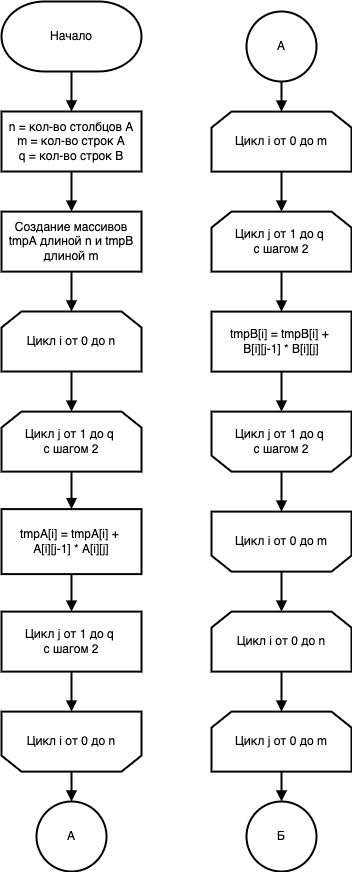

The diagram above was exported from draw.io. Its source (the exported page's mxGraphModel, read from the mxfile embedded in the PNG):
<mxGraphModel dx="2365" dy="1338" grid="1" gridSize="10" guides="1" tooltips="1" connect="1" arrows="1" fold="1" page="1" pageScale="1" pageWidth="827" pageHeight="1169" math="0" shadow="0">
  <root>
    <mxCell id="0" />
    <mxCell id="1" parent="0" />
    <mxCell id="brC3pBSqLYLdtff-5RRU-22" style="edgeStyle=orthogonalEdgeStyle;rounded=0;orthogonalLoop=1;jettySize=auto;html=1;exitX=0.5;exitY=1;exitDx=0;exitDy=0;exitPerimeter=0;entryX=0.5;entryY=0;entryDx=0;entryDy=0;strokeWidth=2;endArrow=block;endFill=1;" edge="1" parent="1" source="BDx2U2NsKaXYG4YdyOhM-1" target="bWCL9g9lG03QNy08eShe-1">
      <mxGeometry relative="1" as="geometry" />
    </mxCell>
    <mxCell id="BDx2U2NsKaXYG4YdyOhM-1" value="Начало" style="strokeWidth=2;html=1;shape=mxgraph.flowchart.terminator;whiteSpace=wrap;" vertex="1" parent="1">
      <mxGeometry x="218" y="80" width="140" height="70" as="geometry" />
    </mxCell>
    <mxCell id="brC3pBSqLYLdtff-5RRU-23" style="edgeStyle=orthogonalEdgeStyle;rounded=0;orthogonalLoop=1;jettySize=auto;html=1;exitX=0.5;exitY=1;exitDx=0;exitDy=0;entryX=0.5;entryY=0;entryDx=0;entryDy=0;strokeWidth=2;endArrow=block;endFill=1;" edge="1" parent="1" source="bWCL9g9lG03QNy08eShe-1" target="bWCL9g9lG03QNy08eShe-2">
      <mxGeometry relative="1" as="geometry" />
    </mxCell>
    <mxCell id="bWCL9g9lG03QNy08eShe-1" value="n = кол-во столбцов&amp;nbsp;A&lt;br&gt;m = кол-во строк&amp;nbsp;A&lt;br&gt;q = кол-во&amp;nbsp;строк B" style="rounded=0;whiteSpace=wrap;html=1;strokeWidth=2;" vertex="1" parent="1">
      <mxGeometry x="218" y="190" width="140" height="60" as="geometry" />
    </mxCell>
    <mxCell id="brC3pBSqLYLdtff-5RRU-24" style="edgeStyle=orthogonalEdgeStyle;rounded=0;orthogonalLoop=1;jettySize=auto;html=1;exitX=0.5;exitY=1;exitDx=0;exitDy=0;entryX=0.5;entryY=0;entryDx=0;entryDy=0;entryPerimeter=0;strokeWidth=2;endArrow=block;endFill=1;" edge="1" parent="1" source="bWCL9g9lG03QNy08eShe-2" target="brC3pBSqLYLdtff-5RRU-1">
      <mxGeometry relative="1" as="geometry" />
    </mxCell>
    <mxCell id="bWCL9g9lG03QNy08eShe-2" value="Создание массивов tmpA длиной n и tmpB длиной m" style="rounded=0;whiteSpace=wrap;html=1;strokeWidth=2;" vertex="1" parent="1">
      <mxGeometry x="218" y="290.11" width="140" height="60" as="geometry" />
    </mxCell>
    <mxCell id="brC3pBSqLYLdtff-5RRU-25" style="edgeStyle=orthogonalEdgeStyle;rounded=0;orthogonalLoop=1;jettySize=auto;html=1;exitX=0.5;exitY=1;exitDx=0;exitDy=0;exitPerimeter=0;entryX=0.5;entryY=0;entryDx=0;entryDy=0;entryPerimeter=0;strokeWidth=2;endArrow=block;endFill=1;" edge="1" parent="1" source="brC3pBSqLYLdtff-5RRU-1" target="brC3pBSqLYLdtff-5RRU-2">
      <mxGeometry relative="1" as="geometry" />
    </mxCell>
    <mxCell id="brC3pBSqLYLdtff-5RRU-1" value="Цикл i от 0 до n" style="strokeWidth=2;html=1;shape=loopLimit;whiteSpace=wrap;" vertex="1" parent="1">
      <mxGeometry x="218" y="390" width="140" height="60" as="geometry" />
    </mxCell>
    <mxCell id="brC3pBSqLYLdtff-5RRU-26" style="edgeStyle=orthogonalEdgeStyle;rounded=0;orthogonalLoop=1;jettySize=auto;html=1;exitX=0.5;exitY=1;exitDx=0;exitDy=0;exitPerimeter=0;entryX=0.5;entryY=0;entryDx=0;entryDy=0;strokeWidth=2;endArrow=block;endFill=1;" edge="1" parent="1" source="brC3pBSqLYLdtff-5RRU-2" target="brC3pBSqLYLdtff-5RRU-3">
      <mxGeometry relative="1" as="geometry" />
    </mxCell>
    <mxCell id="brC3pBSqLYLdtff-5RRU-2" value="Цикл j от 1 до q &lt;br&gt;с шагом 2" style="strokeWidth=2;html=1;shape=loopLimit;whiteSpace=wrap;" vertex="1" parent="1">
      <mxGeometry x="218" y="490.11" width="140" height="60" as="geometry" />
    </mxCell>
    <mxCell id="brC3pBSqLYLdtff-5RRU-27" style="edgeStyle=orthogonalEdgeStyle;rounded=0;orthogonalLoop=1;jettySize=auto;html=1;exitX=0.5;exitY=1;exitDx=0;exitDy=0;entryX=0.5;entryY=1;entryDx=0;entryDy=0;entryPerimeter=0;strokeWidth=2;endArrow=block;endFill=1;" edge="1" parent="1" source="brC3pBSqLYLdtff-5RRU-3" target="brC3pBSqLYLdtff-5RRU-4">
      <mxGeometry relative="1" as="geometry" />
    </mxCell>
    <mxCell id="brC3pBSqLYLdtff-5RRU-3" value="tmpA[i] = tmpA[i] +&amp;nbsp;&lt;br&gt;A[i][j-1] * A[i][j]" style="rounded=0;whiteSpace=wrap;html=1;strokeWidth=2;" vertex="1" parent="1">
      <mxGeometry x="218" y="587.61" width="140" height="65" as="geometry" />
    </mxCell>
    <mxCell id="brC3pBSqLYLdtff-5RRU-28" style="edgeStyle=orthogonalEdgeStyle;rounded=0;orthogonalLoop=1;jettySize=auto;html=1;exitX=0.5;exitY=0;exitDx=0;exitDy=0;exitPerimeter=0;entryX=0.5;entryY=1;entryDx=0;entryDy=0;entryPerimeter=0;strokeWidth=2;endArrow=block;endFill=1;" edge="1" parent="1" source="brC3pBSqLYLdtff-5RRU-4" target="brC3pBSqLYLdtff-5RRU-5">
      <mxGeometry relative="1" as="geometry" />
    </mxCell>
    <mxCell id="brC3pBSqLYLdtff-5RRU-4" value="Цикл j от 1 до q &lt;br&gt;с шагом 2" style="strokeWidth=2;html=1;shape=loopLimitt;whiteSpace=wrap;flipV=1;" vertex="1" parent="1">
      <mxGeometry x="218" y="690.11" width="140" height="60" as="geometry" />
    </mxCell>
    <mxCell id="u7KIvG1t9JKep2vpa3HT-2" style="edgeStyle=orthogonalEdgeStyle;rounded=0;orthogonalLoop=1;jettySize=auto;html=1;exitX=0.5;exitY=0;exitDx=0;exitDy=0;exitPerimeter=0;strokeWidth=2;endArrow=block;endFill=1;" edge="1" parent="1" source="brC3pBSqLYLdtff-5RRU-5" target="u7KIvG1t9JKep2vpa3HT-1">
      <mxGeometry relative="1" as="geometry" />
    </mxCell>
    <mxCell id="brC3pBSqLYLdtff-5RRU-5" value="Цикл i от 0 до n" style="strokeWidth=2;html=1;shape=loopLimit;whiteSpace=wrap;flipV=1;" vertex="1" parent="1">
      <mxGeometry x="218" y="790.11" width="140" height="60" as="geometry" />
    </mxCell>
    <mxCell id="brC3pBSqLYLdtff-5RRU-30" style="edgeStyle=orthogonalEdgeStyle;rounded=0;orthogonalLoop=1;jettySize=auto;html=1;exitX=0.5;exitY=1;exitDx=0;exitDy=0;exitPerimeter=0;entryX=0.5;entryY=0;entryDx=0;entryDy=0;entryPerimeter=0;strokeWidth=2;endArrow=block;endFill=1;" edge="1" parent="1" source="brC3pBSqLYLdtff-5RRU-7" target="brC3pBSqLYLdtff-5RRU-8">
      <mxGeometry relative="1" as="geometry" />
    </mxCell>
    <mxCell id="brC3pBSqLYLdtff-5RRU-7" value="Цикл i от 0 до m" style="strokeWidth=2;html=1;shape=loopLimit;whiteSpace=wrap;" vertex="1" parent="1">
      <mxGeometry x="428" y="190.11" width="140" height="60" as="geometry" />
    </mxCell>
    <mxCell id="brC3pBSqLYLdtff-5RRU-31" style="edgeStyle=orthogonalEdgeStyle;rounded=0;orthogonalLoop=1;jettySize=auto;html=1;exitX=0.5;exitY=1;exitDx=0;exitDy=0;exitPerimeter=0;entryX=0.5;entryY=0;entryDx=0;entryDy=0;strokeWidth=2;endArrow=block;endFill=1;" edge="1" parent="1" source="brC3pBSqLYLdtff-5RRU-8" target="brC3pBSqLYLdtff-5RRU-9">
      <mxGeometry relative="1" as="geometry" />
    </mxCell>
    <mxCell id="brC3pBSqLYLdtff-5RRU-8" value="Цикл j от 1 до q &lt;br&gt;с шагом 2" style="strokeWidth=2;html=1;shape=loopLimit;whiteSpace=wrap;" vertex="1" parent="1">
      <mxGeometry x="428" y="290.11" width="140" height="60" as="geometry" />
    </mxCell>
    <mxCell id="brC3pBSqLYLdtff-5RRU-32" style="edgeStyle=orthogonalEdgeStyle;rounded=0;orthogonalLoop=1;jettySize=auto;html=1;exitX=0.5;exitY=1;exitDx=0;exitDy=0;strokeWidth=2;endArrow=block;endFill=1;" edge="1" parent="1" source="brC3pBSqLYLdtff-5RRU-9" target="brC3pBSqLYLdtff-5RRU-10">
      <mxGeometry relative="1" as="geometry" />
    </mxCell>
    <mxCell id="brC3pBSqLYLdtff-5RRU-9" value="tmpB[i] = tmpB[i] +&amp;nbsp;&lt;br&gt;B[i][j-1] * B[i][j]" style="rounded=0;whiteSpace=wrap;html=1;strokeWidth=2;" vertex="1" parent="1">
      <mxGeometry x="428" y="390.11" width="140" height="60" as="geometry" />
    </mxCell>
    <mxCell id="brC3pBSqLYLdtff-5RRU-33" style="edgeStyle=orthogonalEdgeStyle;rounded=0;orthogonalLoop=1;jettySize=auto;html=1;exitX=0.5;exitY=0;exitDx=0;exitDy=0;exitPerimeter=0;entryX=0.5;entryY=1;entryDx=0;entryDy=0;entryPerimeter=0;strokeWidth=2;endArrow=block;endFill=1;" edge="1" parent="1" source="brC3pBSqLYLdtff-5RRU-10" target="brC3pBSqLYLdtff-5RRU-11">
      <mxGeometry relative="1" as="geometry" />
    </mxCell>
    <mxCell id="brC3pBSqLYLdtff-5RRU-10" value="Цикл j от 1 до q &lt;br&gt;с шагом 2" style="strokeWidth=2;html=1;shape=loopLimit;whiteSpace=wrap;flipV=1;" vertex="1" parent="1">
      <mxGeometry x="428" y="490.11" width="140" height="60" as="geometry" />
    </mxCell>
    <mxCell id="brC3pBSqLYLdtff-5RRU-34" style="edgeStyle=orthogonalEdgeStyle;rounded=0;orthogonalLoop=1;jettySize=auto;html=1;exitX=0.5;exitY=0;exitDx=0;exitDy=0;exitPerimeter=0;strokeWidth=2;endArrow=block;endFill=1;" edge="1" parent="1" source="brC3pBSqLYLdtff-5RRU-11" target="brC3pBSqLYLdtff-5RRU-12">
      <mxGeometry relative="1" as="geometry" />
    </mxCell>
    <mxCell id="brC3pBSqLYLdtff-5RRU-11" value="Цикл i от 0 до m" style="strokeWidth=2;html=1;shape=loopLimit;whiteSpace=wrap;flipV=1;" vertex="1" parent="1">
      <mxGeometry x="428" y="590.11" width="140" height="60" as="geometry" />
    </mxCell>
    <mxCell id="brC3pBSqLYLdtff-5RRU-35" style="edgeStyle=orthogonalEdgeStyle;rounded=0;orthogonalLoop=1;jettySize=auto;html=1;exitX=0.5;exitY=1;exitDx=0;exitDy=0;exitPerimeter=0;entryX=0.5;entryY=0;entryDx=0;entryDy=0;entryPerimeter=0;strokeWidth=2;endArrow=block;endFill=1;" edge="1" parent="1" source="brC3pBSqLYLdtff-5RRU-12" target="brC3pBSqLYLdtff-5RRU-13">
      <mxGeometry relative="1" as="geometry" />
    </mxCell>
    <mxCell id="brC3pBSqLYLdtff-5RRU-12" value="Цикл i от 0 до n" style="strokeWidth=2;html=1;shape=loopLimit;whiteSpace=wrap;" vertex="1" parent="1">
      <mxGeometry x="428" y="690.11" width="140" height="60" as="geometry" />
    </mxCell>
    <mxCell id="JaxCugbjWj4iEsVpoekP-3" style="edgeStyle=orthogonalEdgeStyle;rounded=0;orthogonalLoop=1;jettySize=auto;html=1;exitX=0.5;exitY=1;exitDx=0;exitDy=0;exitPerimeter=0;entryX=0.5;entryY=0;entryDx=0;entryDy=0;entryPerimeter=0;strokeWidth=2;endArrow=block;endFill=1;" edge="1" parent="1" source="brC3pBSqLYLdtff-5RRU-13" target="JaxCugbjWj4iEsVpoekP-2">
      <mxGeometry relative="1" as="geometry" />
    </mxCell>
    <mxCell id="brC3pBSqLYLdtff-5RRU-13" value="Цикл j от 0 до m" style="strokeWidth=2;html=1;shape=loopLimit;whiteSpace=wrap;" vertex="1" parent="1">
      <mxGeometry x="428" y="790.11" width="140" height="60" as="geometry" />
    </mxCell>
    <mxCell id="JaxCugbjWj4iEsVpoekP-2" value="Б" style="strokeWidth=2;html=1;shape=mxgraph.flowchart.start_2;whiteSpace=wrap;" vertex="1" parent="1">
      <mxGeometry x="463" y="880" width="70" height="70" as="geometry" />
    </mxCell>
    <mxCell id="u7KIvG1t9JKep2vpa3HT-1" value="A" style="strokeWidth=2;html=1;shape=mxgraph.flowchart.start_2;whiteSpace=wrap;" vertex="1" parent="1">
      <mxGeometry x="253" y="880" width="70" height="70" as="geometry" />
    </mxCell>
    <mxCell id="u7KIvG1t9JKep2vpa3HT-4" style="edgeStyle=orthogonalEdgeStyle;rounded=0;orthogonalLoop=1;jettySize=auto;html=1;exitX=0.5;exitY=1;exitDx=0;exitDy=0;exitPerimeter=0;strokeWidth=2;endArrow=block;endFill=1;" edge="1" parent="1" source="u7KIvG1t9JKep2vpa3HT-3" target="brC3pBSqLYLdtff-5RRU-7">
      <mxGeometry relative="1" as="geometry" />
    </mxCell>
    <mxCell id="u7KIvG1t9JKep2vpa3HT-3" value="A" style="strokeWidth=2;html=1;shape=mxgraph.flowchart.start_2;whiteSpace=wrap;" vertex="1" parent="1">
      <mxGeometry x="463" y="90" width="70" height="70" as="geometry" />
    </mxCell>
  </root>
</mxGraphModel>